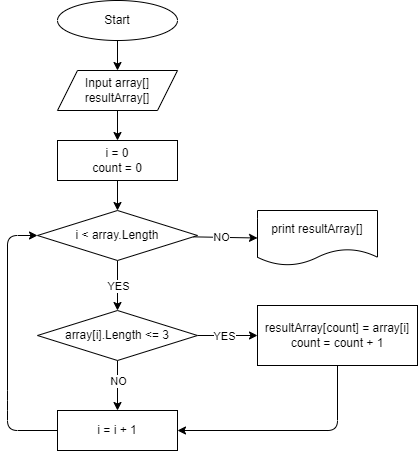

The diagram above was exported from draw.io. Its source (the exported page's mxGraphModel, read from the mxfile embedded in the PNG):
<mxGraphModel dx="554" dy="478" grid="1" gridSize="10" guides="1" tooltips="1" connect="1" arrows="1" fold="1" page="1" pageScale="1" pageWidth="827" pageHeight="1169" math="0" shadow="0">
  <root>
    <mxCell id="0" />
    <mxCell id="1" parent="0" />
    <mxCell id="5" style="edgeStyle=none;html=1;entryX=0.5;entryY=0;entryDx=0;entryDy=0;" edge="1" parent="1" source="2" target="3">
      <mxGeometry relative="1" as="geometry" />
    </mxCell>
    <mxCell id="2" value="Start" style="ellipse;whiteSpace=wrap;html=1;" vertex="1" parent="1">
      <mxGeometry x="110" width="120" height="40" as="geometry" />
    </mxCell>
    <mxCell id="6" style="edgeStyle=none;html=1;entryX=0.5;entryY=0;entryDx=0;entryDy=0;" edge="1" parent="1" source="3" target="4">
      <mxGeometry relative="1" as="geometry" />
    </mxCell>
    <mxCell id="3" value="Input array[]&lt;br&gt;resultArray[]" style="shape=parallelogram;perimeter=parallelogramPerimeter;whiteSpace=wrap;html=1;fixedSize=1;" vertex="1" parent="1">
      <mxGeometry x="110" y="70" width="120" height="40" as="geometry" />
    </mxCell>
    <mxCell id="10" style="edgeStyle=none;html=1;entryX=0.5;entryY=0;entryDx=0;entryDy=0;" edge="1" parent="1" source="4" target="7">
      <mxGeometry relative="1" as="geometry" />
    </mxCell>
    <mxCell id="4" value="i = 0&lt;br&gt;count = 0" style="rounded=0;whiteSpace=wrap;html=1;" vertex="1" parent="1">
      <mxGeometry x="110" y="140" width="120" height="40" as="geometry" />
    </mxCell>
    <mxCell id="11" style="edgeStyle=none;html=1;entryX=0.5;entryY=0;entryDx=0;entryDy=0;" edge="1" parent="1" source="7" target="8">
      <mxGeometry relative="1" as="geometry" />
    </mxCell>
    <mxCell id="13" value="YES" style="edgeLabel;html=1;align=center;verticalAlign=middle;resizable=0;points=[];" vertex="1" connectable="0" parent="11">
      <mxGeometry x="-0.4857" relative="1" as="geometry">
        <mxPoint y="12" as="offset" />
      </mxGeometry>
    </mxCell>
    <mxCell id="15" style="edgeStyle=none;html=1;entryX=0;entryY=0.5;entryDx=0;entryDy=0;" edge="1" parent="1" source="7" target="14">
      <mxGeometry relative="1" as="geometry" />
    </mxCell>
    <mxCell id="16" value="NO" style="edgeLabel;html=1;align=center;verticalAlign=middle;resizable=0;points=[];" vertex="1" connectable="0" parent="15">
      <mxGeometry x="-0.3429" relative="1" as="geometry">
        <mxPoint x="7" as="offset" />
      </mxGeometry>
    </mxCell>
    <mxCell id="7" value="&lt;span&gt;i &amp;lt; array.Length&lt;/span&gt;" style="rhombus;whiteSpace=wrap;html=1;" vertex="1" parent="1">
      <mxGeometry x="90" y="210" width="160" height="50" as="geometry" />
    </mxCell>
    <mxCell id="12" style="edgeStyle=none;html=1;entryX=0.5;entryY=0;entryDx=0;entryDy=0;" edge="1" parent="1" source="8" target="9">
      <mxGeometry relative="1" as="geometry" />
    </mxCell>
    <mxCell id="20" value="NO" style="edgeLabel;html=1;align=center;verticalAlign=middle;resizable=0;points=[];" vertex="1" connectable="0" parent="12">
      <mxGeometry x="-0.4" y="2" relative="1" as="geometry">
        <mxPoint x="-2" y="5" as="offset" />
      </mxGeometry>
    </mxCell>
    <mxCell id="18" style="edgeStyle=none;html=1;entryX=0;entryY=0.5;entryDx=0;entryDy=0;" edge="1" parent="1" source="8" target="17">
      <mxGeometry relative="1" as="geometry" />
    </mxCell>
    <mxCell id="19" value="YES" style="edgeLabel;html=1;align=center;verticalAlign=middle;resizable=0;points=[];" vertex="1" connectable="0" parent="18">
      <mxGeometry x="-0.2857" y="-2" relative="1" as="geometry">
        <mxPoint x="5" y="-2" as="offset" />
      </mxGeometry>
    </mxCell>
    <mxCell id="8" value="&lt;span&gt;array[i].Length &amp;lt;= 3&lt;/span&gt;" style="rhombus;whiteSpace=wrap;html=1;" vertex="1" parent="1">
      <mxGeometry x="90" y="310" width="160" height="50" as="geometry" />
    </mxCell>
    <mxCell id="21" style="edgeStyle=none;html=1;entryX=0;entryY=0.5;entryDx=0;entryDy=0;" edge="1" parent="1" source="9" target="7">
      <mxGeometry relative="1" as="geometry">
        <Array as="points">
          <mxPoint x="60" y="430" />
          <mxPoint x="60" y="400" />
          <mxPoint x="60" y="235" />
        </Array>
      </mxGeometry>
    </mxCell>
    <mxCell id="9" value="&lt;span&gt;i = i + 1&lt;/span&gt;" style="rounded=0;whiteSpace=wrap;html=1;" vertex="1" parent="1">
      <mxGeometry x="110" y="410" width="120" height="40" as="geometry" />
    </mxCell>
    <mxCell id="14" value="&lt;span&gt;print resultArray[]&lt;/span&gt;" style="shape=document;whiteSpace=wrap;html=1;boundedLbl=1;" vertex="1" parent="1">
      <mxGeometry x="310" y="210" width="120" height="55" as="geometry" />
    </mxCell>
    <mxCell id="22" style="edgeStyle=none;html=1;entryX=1;entryY=0.5;entryDx=0;entryDy=0;" edge="1" parent="1" source="17" target="9">
      <mxGeometry relative="1" as="geometry">
        <Array as="points">
          <mxPoint x="390" y="430" />
        </Array>
      </mxGeometry>
    </mxCell>
    <mxCell id="17" value="&lt;span&gt;resultArray[count] = array[i]&lt;/span&gt;&lt;br&gt;&lt;span&gt;count = count + 1&lt;/span&gt;" style="rounded=0;whiteSpace=wrap;html=1;" vertex="1" parent="1">
      <mxGeometry x="310" y="305" width="160" height="60" as="geometry" />
    </mxCell>
  </root>
</mxGraphModel>